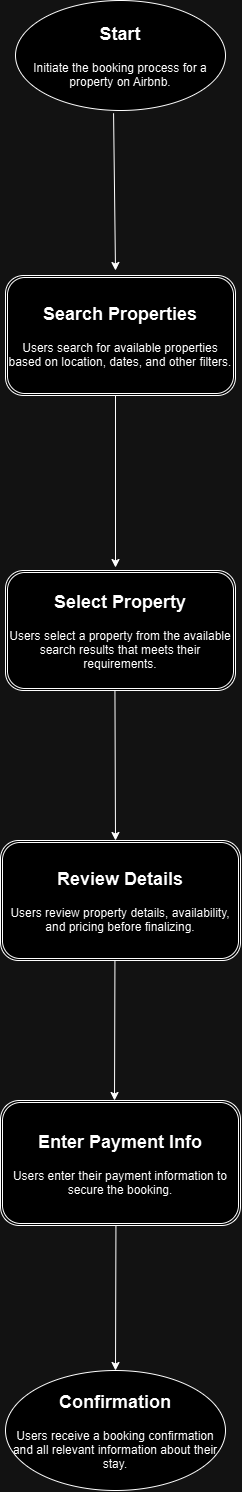

The diagram above was exported from draw.io. Its source (the exported page's mxGraphModel, read from the mxfile embedded in the PNG):
<mxGraphModel dx="1433" dy="589" grid="1" gridSize="10" guides="1" tooltips="1" connect="1" arrows="1" fold="1" page="1" pageScale="1" pageWidth="1100" pageHeight="850" background="none" math="0" shadow="0">
  <root>
    <mxCell id="0" />
    <mxCell id="1" parent="0" />
    <mxCell id="CyYYE2OYoocHLx4-clMW-1" value="&lt;h2 data-pm-slice=&quot;1 1 []&quot;&gt;Start&lt;/h2&gt;&lt;p&gt;Initiate the booking process for a property on Airbnb.&lt;/p&gt;" style="ellipse;whiteSpace=wrap;html=1;" vertex="1" parent="1">
      <mxGeometry x="460" y="90" width="210" height="110" as="geometry" />
    </mxCell>
    <mxCell id="CyYYE2OYoocHLx4-clMW-3" value="" style="endArrow=classic;html=1;rounded=0;exitX=0.467;exitY=1.025;exitDx=0;exitDy=0;exitPerimeter=0;" edge="1" parent="1" source="CyYYE2OYoocHLx4-clMW-1">
      <mxGeometry relative="1" as="geometry">
        <mxPoint x="550" y="260" as="sourcePoint" />
        <mxPoint x="560" y="360" as="targetPoint" />
      </mxGeometry>
    </mxCell>
    <mxCell id="CyYYE2OYoocHLx4-clMW-6" value="" style="endArrow=classic;html=1;rounded=0;exitX=0.467;exitY=1.025;exitDx=0;exitDy=0;exitPerimeter=0;" edge="1" parent="1">
      <mxGeometry relative="1" as="geometry">
        <mxPoint x="560" y="480" as="sourcePoint" />
        <mxPoint x="560" y="657" as="targetPoint" />
      </mxGeometry>
    </mxCell>
    <mxCell id="CyYYE2OYoocHLx4-clMW-8" value="" style="endArrow=classic;html=1;rounded=0;exitX=0.467;exitY=1.025;exitDx=0;exitDy=0;exitPerimeter=0;" edge="1" parent="1">
      <mxGeometry relative="1" as="geometry">
        <mxPoint x="559.44" y="780" as="sourcePoint" />
        <mxPoint x="560" y="930" as="targetPoint" />
      </mxGeometry>
    </mxCell>
    <mxCell id="CyYYE2OYoocHLx4-clMW-9" value="&lt;h2 data-pm-slice=&quot;1 1 []&quot;&gt;Search Properties&lt;/h2&gt;&lt;p&gt;Users search for available properties based on location, dates, and other filters.&lt;/p&gt;" style="shape=ext;double=1;rounded=1;whiteSpace=wrap;html=1;" vertex="1" parent="1">
      <mxGeometry x="450" y="365" width="230" height="120" as="geometry" />
    </mxCell>
    <mxCell id="CyYYE2OYoocHLx4-clMW-10" value="&lt;h2 data-pm-slice=&quot;1 1 []&quot;&gt;Select Property&lt;/h2&gt;&lt;p&gt;Users select a property from the available search results that meets their requirements.&lt;/p&gt;" style="shape=ext;double=1;rounded=1;whiteSpace=wrap;html=1;" vertex="1" parent="1">
      <mxGeometry x="450" y="660" width="230" height="120" as="geometry" />
    </mxCell>
    <mxCell id="CyYYE2OYoocHLx4-clMW-11" value="&lt;h2 data-pm-slice=&quot;1 1 []&quot;&gt;Review Details&lt;/h2&gt;&lt;p&gt;Users review property details, availability, and pricing before finalizing.&lt;/p&gt;" style="shape=ext;double=1;rounded=1;whiteSpace=wrap;html=1;" vertex="1" parent="1">
      <mxGeometry x="445" y="930" width="240" height="120" as="geometry" />
    </mxCell>
    <mxCell id="CyYYE2OYoocHLx4-clMW-12" value="" style="endArrow=classic;html=1;rounded=0;exitX=0.467;exitY=1.025;exitDx=0;exitDy=0;exitPerimeter=0;" edge="1" parent="1">
      <mxGeometry relative="1" as="geometry">
        <mxPoint x="559.44" y="1050" as="sourcePoint" />
        <mxPoint x="559" y="1190" as="targetPoint" />
      </mxGeometry>
    </mxCell>
    <mxCell id="CyYYE2OYoocHLx4-clMW-13" value="&lt;h2 data-pm-slice=&quot;1 1 []&quot;&gt;Enter Payment Info&lt;/h2&gt;&lt;p&gt;Users enter their payment information to secure the booking.&lt;/p&gt;" style="shape=ext;double=1;rounded=1;whiteSpace=wrap;html=1;" vertex="1" parent="1">
      <mxGeometry x="445" y="1190" width="240" height="125" as="geometry" />
    </mxCell>
    <mxCell id="CyYYE2OYoocHLx4-clMW-14" value="" style="endArrow=classic;html=1;rounded=0;exitX=0.467;exitY=1.025;exitDx=0;exitDy=0;exitPerimeter=0;entryX=0.5;entryY=0;entryDx=0;entryDy=0;" edge="1" parent="1" target="CyYYE2OYoocHLx4-clMW-15">
      <mxGeometry relative="1" as="geometry">
        <mxPoint x="560.44" y="1315" as="sourcePoint" />
        <mxPoint x="560" y="1455" as="targetPoint" />
      </mxGeometry>
    </mxCell>
    <mxCell id="CyYYE2OYoocHLx4-clMW-15" value="&lt;h2 data-pm-slice=&quot;1 1 []&quot;&gt;Confirmation&lt;/h2&gt;&lt;p&gt;Users receive a booking confirmation and all relevant information about their stay.&lt;/p&gt;" style="ellipse;whiteSpace=wrap;html=1;" vertex="1" parent="1">
      <mxGeometry x="450" y="1460" width="220" height="120" as="geometry" />
    </mxCell>
  </root>
</mxGraphModel>